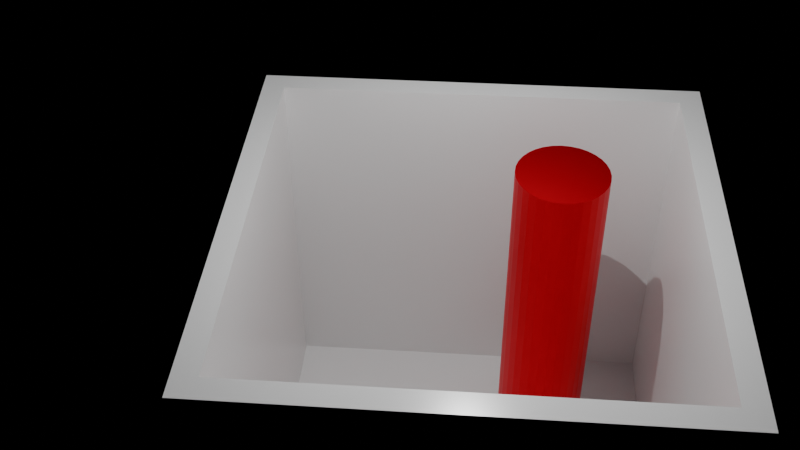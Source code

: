 # Source: scene_aug.blend  (saved by Blender 4.4.32; exported with 4.5.12 LTS)
import bpy
from mathutils import Matrix  # noqa: F401  (used for matrix-valued properties, if any)

bpy.ops.wm.read_factory_settings(use_empty=True)
scene = bpy.context.scene
scene.name = 'Scene'

# ---- collections
col_collection = bpy.data.collections.new('Collection'); scene.collection.children.link(col_collection)

# ---- materials (node trees are filled in below, after node groups)
mat_cup = bpy.data.materials.new('cup')
mat_water = bpy.data.materials.new('water')
mat_cyl_mtr = bpy.data.materials.new('cyl_mtr')

# ---- material node trees
mat_cup.use_nodes = True; mat_cup.node_tree.nodes.clear()
_N = mat_cup.node_tree.nodes; _L = mat_cup.node_tree.links
n0 = _N.new('ShaderNodeBsdfPrincipled'); n0.name = 'Principled BSDF'; n0.location = (10, 300)
n0.inputs[2].default_value = 0.2559
n0.inputs[3].default_value = 1.45
n1 = _N.new('ShaderNodeOutputMaterial'); n1.name = 'Material Output'; n1.location = (300, 300)
_L.new(n0.outputs[0], n1.inputs[0])
n1.is_active_output = True
mat_water.use_nodes = True; mat_water.node_tree.nodes.clear()
_N = mat_water.node_tree.nodes; _L = mat_water.node_tree.links
n0 = _N.new('ShaderNodeBsdfPrincipled'); n0.name = 'Principled BSDF'; n0.location = (10, 300)
n0.inputs[0].default_value = (0.6491, 0.8003, 0.8003, 1.0)
n0.inputs[2].default_value = 0.0
n0.inputs[3].default_value = 1.33
n0.inputs[18].default_value = 1.0
n1 = _N.new('ShaderNodeOutputMaterial'); n1.name = 'Material Output'; n1.location = (300, 300)
_L.new(n0.outputs[0], n1.inputs[0])
n1.is_active_output = True
mat_cyl_mtr.use_nodes = True; mat_cyl_mtr.node_tree.nodes.clear()
_N = mat_cyl_mtr.node_tree.nodes; _L = mat_cyl_mtr.node_tree.links
n0 = _N.new('ShaderNodeBsdfPrincipled'); n0.name = 'Principled BSDF'; n0.location = (10, 300)
n0.inputs[0].default_value = (0.8, 0.0, 0.0173, 1.0)
n0.inputs[1].default_value = 0.8976
n0.inputs[3].default_value = 1.45
n1 = _N.new('ShaderNodeOutputMaterial'); n1.name = 'Material Output'; n1.location = (300, 300)
_L.new(n0.outputs[0], n1.inputs[0])
n1.is_active_output = True

# ---- world
world_world = bpy.data.worlds.new('World'); scene.world = world_world
world_world.use_nodes = True; world_world.node_tree.nodes.clear()
_N = world_world.node_tree.nodes; _L = world_world.node_tree.links
world_world.color = (0.05088, 0.05088, 0.05088)
world_world.sun_shadow_jitter_overblur = 0.0

# ---- cameras
cam_camera = bpy.data.cameras.new('camera')

# ---- lights
light_point = bpy.data.lights.new('point', 'POINT')
light_point.energy = 100.0

# ---- meshes
me_cup_001 = bpy.data.meshes.new('cup.001')
me_cup_001.from_pydata([(-1.0, -1.0, -1.0), (-0.9, -0.9, -0.7), (-1.0, -1.0, 1.0), (-1.0, 1.0, -1.0), (-0.9, 0.9, -0.7), (-1.0, 1.0, 1.0), (1.0, -1.0, -1.0), (0.9, -0.9, -0.7), (1.0, -1.0, 1.0), (1.0, 1.0, -1.0), (0.9, 0.9, -0.7), (1.0, 1.0, 1.0), (-0.9, -0.9, 1.0), (0.9, 0.9, 1.0), (-0.9, 0.9, 1.0), (0.9, -0.9, 1.0)], [], [(0, 2, 5, 3), (3, 5, 11, 9), (9, 11, 8, 6), (6, 8, 2, 0), (3, 9, 6, 0), (5, 2, 8, 15, 12, 14), (8, 11, 5, 14, 13, 15), (12, 1, 4, 14), (14, 4, 10, 13), (10, 7, 15, 13), (7, 1, 12, 15), (4, 1, 7, 10)])
me_cup_001.polygons.foreach_set('use_smooth', [True] * 12)
_k = set([(0, 2), (0, 3), (0, 6), (1, 4), (1, 7), (1, 12), (2, 5), (2, 8), (3, 5), (3, 9), (4, 10), (4, 14), (5, 11), (6, 8), (6, 9), (7, 10), (7, 15), (8, 11), (9, 11), (10, 13), (12, 14), (12, 15), (13, 14), (13, 15)])
me_cup_001.attributes.new('sharp_edge', 'BOOLEAN', 'EDGE').data.foreach_set('value', [ (min(e.vertices), max(e.vertices)) in _k for e in me_cup_001.edges])
me_cup_001.materials.append(mat_cup)
me_cup_001.update()
me_cup_001.normals_split_custom_set([tuple(v) for v in zip(*[iter([-1.0, 0.0, 0.0, -1.0, 0.0, 0.0, -1.0, 0.0, 0.0, -1.0, 0.0, 0.0, 0.0, 1.0, 0.0, 0.0, 1.0, 0.0, 0.0, 1.0, 0.0, 0.0, 1.0, 0.0, 1.0, 0.0, 0.0, 1.0, 0.0, 0.0, 1.0, 0.0, 0.0, 1.0, 0.0, 0.0, 0.0, -1.0, 0.0, 0.0, -1.0, 0.0, 0.0, -1.0, 0.0, 0.0, -1.0, 0.0, 0.0, 0.0, -1.0, 0.0, 0.0, -1.0, 0.0, 0.0, -1.0, 0.0, 0.0, -1.0, 0.0, 0.0, 1.0, 0.0, 0.0, 1.0, 0.0, 0.0, 1.0, 0.0, 0.0, 1.0, 0.0, 0.0, 1.0, 0.0, 0.0, 1.0, 0.0, 0.0, 1.0, 0.0, 0.0, 1.0, 0.0, 0.0, 1.0, 0.0, 0.0, 1.0, 0.0, 0.0, 1.0, 0.0, 0.0, 1.0, 1.0, 0.0, 0.0, 1.0, 0.0, 0.0, 1.0, 0.0, 0.0, 1.0, 0.0, 0.0, 0.0, -1.0, 0.0, 0.0, -1.0, 0.0, 0.0, -1.0, 0.0, 0.0, -1.0, 0.0, -1.0, 0.0, 0.0, -1.0, 0.0, 0.0, -1.0, 0.0, 0.0, -1.0, 0.0, 0.0, 0.0, 1.0, 0.0, 0.0, 1.0, 0.0, 0.0, 1.0, 0.0, 0.0, 1.0, 0.0, 0.0, 0.0, 1.0, 0.0, 0.0, 1.0, 0.0, 0.0, 1.0, 0.0, 0.0, 1.0])] * 3)])
me_domain_001 = bpy.data.meshes.new('domain.001')
me_domain_001.from_pydata([(-1.0, -1.0, -1.0), (-1.0, -1.0, 1.0), (-1.0, 1.0, -1.0), (-1.0, 1.0, 1.0), (1.0, -1.0, -1.0), (1.0, -1.0, 1.0), (1.0, 1.0, -1.0), (1.0, 1.0, 1.0)], [], [(0, 1, 3, 2), (2, 3, 7, 6), (6, 7, 5, 4), (4, 5, 1, 0), (2, 6, 4, 0), (7, 3, 1, 5)])
me_domain_001.polygons.foreach_set('use_smooth', [True] * 6)
me_domain_001.materials.append(mat_water)
me_domain_001.update()
me_domain_001.normals_split_custom_set([tuple(v) for v in zip(*[iter([-0.5774, -0.5774, -0.5774, -0.5774, -0.5774, 0.5774, -0.5774, 0.5774, 0.5774, -0.5774, 0.5774, -0.5774, -0.5774, 0.5774, -0.5774, -0.5774, 0.5774, 0.5774, 0.5774, 0.5774, 0.5774, 0.5774, 0.5774, -0.5774, 0.5774, 0.5774, -0.5774, 0.5774, 0.5774, 0.5774, 0.5774, -0.5774, 0.5774, 0.5774, -0.5774, -0.5774, 0.5774, -0.5774, -0.5774, 0.5774, -0.5774, 0.5774, -0.5774, -0.5774, 0.5774, -0.5774, -0.5774, -0.5774, -0.5774, 0.5774, -0.5774, 0.5774, 0.5774, -0.5774, 0.5774, -0.5774, -0.5774, -0.5774, -0.5774, -0.5774, 0.5774, 0.5774, 0.5774, -0.5774, 0.5774, 0.5774, -0.5774, -0.5774, 0.5774, 0.5774, -0.5774, 0.5774])] * 3)])
me_source_001 = bpy.data.meshes.new('source.001')
me_source_001.from_pydata([(0.0, 0.0, -1.0), (0.7236, -0.5257, -0.4472), (-0.2764, -0.8506, -0.4472), (-0.8944, 0.0, -0.4472), (-0.2764, 0.8506, -0.4472), (0.7236, 0.5257, -0.4472), (0.2764, -0.8506, 0.4472), (-0.7236, -0.5257, 0.4472), (-0.7236, 0.5257, 0.4472), (0.2764, 0.8506, 0.4472), (0.8944, 0.0, 0.4472), (0.0, 0.0, 1.0), (-0.1625, -0.5, -0.8507), (0.4253, -0.309, -0.8507), (0.2629, -0.809, -0.5257), (0.8506, 0.0, -0.5257), (0.4253, 0.309, -0.8507), (-0.5257, 0.0, -0.8507), (-0.6882, -0.5, -0.5257), (-0.1625, 0.5, -0.8507), (-0.6882, 0.5, -0.5257), (0.2629, 0.809, -0.5257), (0.9511, -0.309, 0.0), (0.9511, 0.309, 0.0), (0.0, -1.0, 0.0), (0.5878, -0.809, 0.0), (-0.9511, -0.309, 0.0), (-0.5878, -0.809, 0.0), (-0.5878, 0.809, 0.0), (-0.9511, 0.309, 0.0), (0.5878, 0.809, 0.0), (0.0, 1.0, 0.0), (0.6882, -0.5, 0.5257), (-0.2629, -0.809, 0.5257), (-0.8506, 0.0, 0.5257), (-0.2629, 0.809, 0.5257), (0.6882, 0.5, 0.5257), (0.1625, -0.5, 0.8507), (0.5257, 0.0, 0.8507), (-0.4253, -0.309, 0.8507), (-0.4253, 0.309, 0.8507), (0.1625, 0.5, 0.8507)], [], [(0, 13, 12), (1, 13, 15), (0, 12, 17), (0, 17, 19), (0, 19, 16), (1, 15, 22), (2, 14, 24), (3, 18, 26), (4, 20, 28), (5, 21, 30), (1, 22, 25), (2, 24, 27), (3, 26, 29), (4, 28, 31), (5, 30, 23), (6, 32, 37), (7, 33, 39), (8, 34, 40), (9, 35, 41), (10, 36, 38), (38, 41, 11), (38, 36, 41), (36, 9, 41), (41, 40, 11), (41, 35, 40), (35, 8, 40), (40, 39, 11), (40, 34, 39), (34, 7, 39), (39, 37, 11), (39, 33, 37), (33, 6, 37), (37, 38, 11), (37, 32, 38), (32, 10, 38), (23, 36, 10), (23, 30, 36), (30, 9, 36), (31, 35, 9), (31, 28, 35), (28, 8, 35), (29, 34, 8), (29, 26, 34), (26, 7, 34), (27, 33, 7), (27, 24, 33), (24, 6, 33), (25, 32, 6), (25, 22, 32), (22, 10, 32), (30, 31, 9), (30, 21, 31), (21, 4, 31), (28, 29, 8), (28, 20, 29), (20, 3, 29), (26, 27, 7), (26, 18, 27), (18, 2, 27), (24, 25, 6), (24, 14, 25), (14, 1, 25), (22, 23, 10), (22, 15, 23), (15, 5, 23), (16, 21, 5), (16, 19, 21), (19, 4, 21), (19, 20, 4), (19, 17, 20), (17, 3, 20), (17, 18, 3), (17, 12, 18), (12, 2, 18), (15, 16, 5), (15, 13, 16), (13, 0, 16), (12, 14, 2), (12, 13, 14), (13, 1, 14)])
me_source_001.polygons.foreach_set('use_smooth', [True] * 80)
_k = set([(0, 12), (0, 13), (0, 16), (0, 17), (0, 19), (1, 13), (1, 14), (1, 15), (1, 22), (1, 25), (2, 12), (2, 14), (2, 18), (2, 24), (2, 27), (3, 17), (3, 18), (3, 20), (3, 26), (3, 29), (4, 19), (4, 20), (4, 21), (4, 28), (4, 31), (5, 15), (5, 16), (5, 21), (5, 23), (5, 30), (6, 24), (6, 25), (6, 32), (6, 33), (6, 37), (7, 26), (7, 27), (7, 33), (7, 34), (7, 39), (8, 28), (8, 29), (8, 34), (8, 35), (8, 40), (9, 30), (9, 31), (9, 35), (9, 36), (9, 41), (10, 22), (10, 23), (10, 32), (10, 36), (10, 38), (11, 37), (11, 38), (11, 39), (11, 40), (11, 41), (12, 13), (12, 14), (12, 17), (12, 18), (13, 14), (13, 15), (13, 16), (14, 24), (14, 25), (15, 16), (15, 22), (15, 23), (16, 19), (16, 21), (17, 18), (17, 19), (17, 20), (18, 26), (18, 27), (19, 20), (19, 21), (20, 28), (20, 29), (21, 30), (21, 31), (22, 23), (22, 25), (22, 32), (23, 30), (23, 36), (24, 25), (24, 27), (24, 33), (25, 32), (26, 27), (26, 29), (26, 34), (27, 33), (28, 29), (28, 31), (28, 35), (29, 34), (30, 31), (30, 36), (31, 35), (32, 37), (32, 38), (33, 37), (33, 39), (34, 39), (34, 40), (35, 40), (35, 41), (36, 38), (36, 41), (37, 38), (37, 39), (38, 41), (39, 40), (40, 41)])
me_source_001.attributes.new('sharp_edge', 'BOOLEAN', 'EDGE').data.foreach_set('value', [ (min(e.vertices), max(e.vertices)) in _k for e in me_source_001.edges])
me_source_001.update()
me_source_001.normals_split_custom_set([tuple(v) for v in zip(*[iter([0.1024, -0.3151, -0.9435, 0.1024, -0.3151, -0.9435, 0.1024, -0.3151, -0.9435, 0.7002, -0.268, -0.6617, 0.7002, -0.268, -0.6617, 0.7002, -0.268, -0.6617, -0.268, -0.1947, -0.9435, -0.268, -0.1947, -0.9435, -0.268, -0.1947, -0.9435, -0.268, 0.1947, -0.9435, -0.268, 0.1947, -0.9435, -0.268, 0.1947, -0.9435, 0.1024, 0.3151, -0.9435, 0.1024, 0.3151, -0.9435, 0.1024, 0.3151, -0.9435, 0.905, -0.268, -0.3304, 0.905, -0.268, -0.3304, 0.905, -0.268, -0.3304, 0.02475, -0.9435, -0.3304, 0.02475, -0.9435, -0.3304, 0.02475, -0.9435, -0.3304, -0.8897, -0.3151, -0.3304, -0.8897, -0.3151, -0.3304, -0.8897, -0.3151, -0.3304, -0.5746, 0.7488, -0.3304, -0.5746, 0.7488, -0.3304, -0.5746, 0.7488, -0.3304, 0.5346, 0.7779, -0.3304, 0.5346, 0.7779, -0.3304, 0.5346, 0.7779, -0.3304, 0.8026, -0.5831, -0.1256, 0.8026, -0.5831, -0.1256, 0.8026, -0.5831, -0.1256, -0.3066, -0.9435, -0.1256, -0.3066, -0.9435, -0.1256, -0.3066, -0.9435, -0.1256, -0.9921, 0.0, -0.1256, -0.9921, 0.0, -0.1256, -0.9921, 0.0, -0.1256, -0.3066, 0.9435, -0.1256, -0.3066, 0.9435, -0.1256, -0.3066, 0.9435, -0.1256, 0.8026, 0.5831, -0.1256, 0.8026, 0.5831, -0.1256, 0.8026, 0.5831, -0.1256, 0.4089, -0.6284, 0.6617, 0.4089, -0.6284, 0.6617, 0.4089, -0.6284, 0.6617, -0.4713, -0.5831, 0.6617, -0.4713, -0.5831, 0.6617, -0.4713, -0.5831, 0.6617, -0.7002, 0.268, 0.6617, -0.7002, 0.268, 0.6617, -0.7002, 0.268, 0.6617, 0.03853, 0.7488, 0.6617, 0.03853, 0.7488, 0.6617, 0.03853, 0.7488, 0.6617, 0.724, 0.1947, 0.6617, 0.724, 0.1947, 0.6617, 0.724, 0.1947, 0.6617, 0.268, 0.1947, 0.9435, 0.268, 0.1947, 0.9435, 0.268, 0.1947, 0.9435, 0.4911, 0.3568, 0.7947, 0.4911, 0.3568, 0.7947, 0.4911, 0.3568, 0.7947, 0.4089, 0.6284, 0.6617, 0.4089, 0.6284, 0.6617, 0.4089, 0.6284, 0.6617, -0.1024, 0.3151, 0.9435, -0.1024, 0.3151, 0.9435, -0.1024, 0.3151, 0.9435, -0.1876, 0.5773, 0.7947, -0.1876, 0.5773, 0.7947, -0.1876, 0.5773, 0.7947, -0.4713, 0.5831, 0.6617, -0.4713, 0.5831, 0.6617, -0.4713, 0.5831, 0.6617, -0.3313, 0.0, 0.9435, -0.3313, 0.0, 0.9435, -0.3313, 0.0, 0.9435, -0.6071, 0.0, 0.7947, -0.6071, 0.0, 0.7947, -0.6071, 0.0, 0.7947, -0.7002, -0.268, 0.6617, -0.7002, -0.268, 0.6617, -0.7002, -0.268, 0.6617, -0.1024, -0.3151, 0.9435, -0.1024, -0.3151, 0.9435, -0.1024, -0.3151, 0.9435, -0.1876, -0.5773, 0.7947, -0.1876, -0.5773, 0.7947, -0.1876, -0.5773, 0.7947, 0.03853, -0.7488, 0.6617, 0.03853, -0.7488, 0.6617, 0.03853, -0.7488, 0.6617, 0.268, -0.1947, 0.9435, 0.268, -0.1947, 0.9435, 0.268, -0.1947, 0.9435, 0.4911, -0.3568, 0.7947, 0.4911, -0.3568, 0.7947, 0.4911, -0.3568, 0.7947, 0.724, -0.1947, 0.6617, 0.724, -0.1947, 0.6617, 0.724, -0.1947, 0.6617, 0.8897, 0.3151, 0.3304, 0.8897, 0.3151, 0.3304, 0.8897, 0.3151, 0.3304, 0.7947, 0.5773, 0.1876, 0.7947, 0.5773, 0.1876, 0.7947, 0.5773, 0.1876, 0.5746, 0.7488, 0.3304, 0.5746, 0.7488, 0.3304, 0.5746, 0.7488, 0.3304, -0.02475, 0.9435, 0.3304, -0.02475, 0.9435, 0.3304, -0.02475, 0.9435, 0.3304, -0.3035, 0.9342, 0.1876, -0.3035, 0.9342, 0.1876, -0.3035, 0.9342, 0.1876, -0.5346, 0.7779, 0.3304, -0.5346, 0.7779, 0.3304, -0.5346, 0.7779, 0.3304, -0.905, 0.268, 0.3304, -0.905, 0.268, 0.3304, -0.905, 0.268, 0.3304, -0.9822, 0.0, 0.1876, -0.9822, 0.0, 0.1876, -0.9822, 0.0, 0.1876, -0.905, -0.268, 0.3304, -0.905, -0.268, 0.3304, -0.905, -0.268, 0.3304, -0.5346, -0.7779, 0.3304, -0.5346, -0.7779, 0.3304, -0.5346, -0.7779, 0.3304, -0.3035, -0.9342, 0.1876, -0.3035, -0.9342, 0.1876, -0.3035, -0.9342, 0.1876, -0.02475, -0.9435, 0.3304, -0.02475, -0.9435, 0.3304, -0.02475, -0.9435, 0.3304, 0.5746, -0.7488, 0.3304, 0.5746, -0.7488, 0.3304, 0.5746, -0.7488, 0.3304, 0.7947, -0.5773, 0.1876, 0.7947, -0.5773, 0.1876, 0.7947, -0.5773, 0.1876, 0.8897, -0.3151, 0.3304, 0.8897, -0.3151, 0.3304, 0.8897, -0.3151, 0.3304, 0.3066, 0.9435, 0.1256, 0.3066, 0.9435, 0.1256, 0.3066, 0.9435, 0.1256, 0.3035, 0.9342, -0.1876, 0.3035, 0.9342, -0.1876, 0.3035, 0.9342, -0.1876, 0.02475, 0.9435, -0.3304, 0.02475, 0.9435, -0.3304, 0.02475, 0.9435, -0.3304, -0.8026, 0.5831, 0.1256, -0.8026, 0.5831, 0.1256, -0.8026, 0.5831, 0.1256, -0.7947, 0.5773, -0.1876, -0.7947, 0.5773, -0.1876, -0.7947, 0.5773, -0.1876, -0.8897, 0.3151, -0.3304, -0.8897, 0.3151, -0.3304, -0.8897, 0.3151, -0.3304, -0.8026, -0.5831, 0.1256, -0.8026, -0.5831, 0.1256, -0.8026, -0.5831, 0.1256, -0.7947, -0.5773, -0.1876, -0.7947, -0.5773, -0.1876, -0.7947, -0.5773, -0.1876, -0.5746, -0.7488, -0.3304, -0.5746, -0.7488, -0.3304, -0.5746, -0.7488, -0.3304, 0.3066, -0.9435, 0.1256, 0.3066, -0.9435, 0.1256, 0.3066, -0.9435, 0.1256, 0.3035, -0.9342, -0.1876, 0.3035, -0.9342, -0.1876, 0.3035, -0.9342, -0.1876, 0.5346, -0.7779, -0.3304, 0.5346, -0.7779, -0.3304, 0.5346, -0.7779, -0.3304, 0.9921, 0.0, 0.1256, 0.9921, 0.0, 0.1256, 0.9921, 0.0, 0.1256, 0.9822, 0.0, -0.1876, 0.9822, 0.0, -0.1876, 0.9822, 0.0, -0.1876, 0.905, 0.268, -0.3304, 0.905, 0.268, -0.3304, 0.905, 0.268, -0.3304, 0.4713, 0.5831, -0.6617, 0.4713, 0.5831, -0.6617, 0.4713, 0.5831, -0.6617, 0.1876, 0.5773, -0.7947, 0.1876, 0.5773, -0.7947, 0.1876, 0.5773, -0.7947, -0.03853, 0.7488, -0.6617, -0.03853, 0.7488, -0.6617, -0.03853, 0.7488, -0.6617, -0.4089, 0.6284, -0.6617, -0.4089, 0.6284, -0.6617, -0.4089, 0.6284, -0.6617, -0.4911, 0.3568, -0.7947, -0.4911, 0.3568, -0.7947, -0.4911, 0.3568, -0.7947, -0.724, 0.1947, -0.6617, -0.724, 0.1947, -0.6617, -0.724, 0.1947, -0.6617, -0.724, -0.1947, -0.6617, -0.724, -0.1947, -0.6617, -0.724, -0.1947, -0.6617, -0.4911, -0.3568, -0.7947, -0.4911, -0.3568, -0.7947, -0.4911, -0.3568, -0.7947, -0.4089, -0.6284, -0.6617, -0.4089, -0.6284, -0.6617, -0.4089, -0.6284, -0.6617, 0.7002, 0.268, -0.6617, 0.7002, 0.268, -0.6617, 0.7002, 0.268, -0.6617, 0.6071, 0.0, -0.7947, 0.6071, 0.0, -0.7947, 0.6071, 0.0, -0.7947, 0.3313, 0.0, -0.9435, 0.3313, 0.0, -0.9435, 0.3313, 0.0, -0.9435, -0.03853, -0.7488, -0.6617, -0.03853, -0.7488, -0.6617, -0.03853, -0.7488, -0.6617, 0.1876, -0.5773, -0.7947, 0.1876, -0.5773, -0.7947, 0.1876, -0.5773, -0.7947, 0.4713, -0.5831, -0.6617, 0.4713, -0.5831, -0.6617, 0.4713, -0.5831, -0.6617])] * 3)])
me_cylinder_001 = bpy.data.meshes.new('cylinder.001')
me_cylinder_001.from_pydata([(0.0, 1.0, -1.0), (0.0, 1.0, 1.0), (0.1951, 0.9808, -1.0), (0.1951, 0.9808, 1.0), (0.3827, 0.9239, -1.0), (0.3827, 0.9239, 1.0), (0.5556, 0.8315, -1.0), (0.5556, 0.8315, 1.0), (0.7071, 0.7071, -1.0), (0.7071, 0.7071, 1.0), (0.8315, 0.5556, -1.0), (0.8315, 0.5556, 1.0), (0.9239, 0.3827, -1.0), (0.9239, 0.3827, 1.0), (0.9808, 0.1951, -1.0), (0.9808, 0.1951, 1.0), (1.0, 0.0, -1.0), (1.0, 0.0, 1.0), (0.9808, -0.1951, -1.0), (0.9808, -0.1951, 1.0), (0.9239, -0.3827, -1.0), (0.9239, -0.3827, 1.0), (0.8315, -0.5556, -1.0), (0.8315, -0.5556, 1.0), (0.7071, -0.7071, -1.0), (0.7071, -0.7071, 1.0), (0.5556, -0.8315, -1.0), (0.5556, -0.8315, 1.0), (0.3827, -0.9239, -1.0), (0.3827, -0.9239, 1.0), (0.1951, -0.9808, -1.0), (0.1951, -0.9808, 1.0), (0.0, -1.0, -1.0), (0.0, -1.0, 1.0), (-0.1951, -0.9808, -1.0), (-0.1951, -0.9808, 1.0), (-0.3827, -0.9239, -1.0), (-0.3827, -0.9239, 1.0), (-0.5556, -0.8315, -1.0), (-0.5556, -0.8315, 1.0), (-0.7071, -0.7071, -1.0), (-0.7071, -0.7071, 1.0), (-0.8315, -0.5556, -1.0), (-0.8315, -0.5556, 1.0), (-0.9239, -0.3827, -1.0), (-0.9239, -0.3827, 1.0), (-0.9808, -0.1951, -1.0), (-0.9808, -0.1951, 1.0), (-1.0, 0.0, -1.0), (-1.0, 0.0, 1.0), (-0.9808, 0.1951, -1.0), (-0.9808, 0.1951, 1.0), (-0.9239, 0.3827, -1.0), (-0.9239, 0.3827, 1.0), (-0.8315, 0.5556, -1.0), (-0.8315, 0.5556, 1.0), (-0.7071, 0.7071, -1.0), (-0.7071, 0.7071, 1.0), (-0.5556, 0.8315, -1.0), (-0.5556, 0.8315, 1.0), (-0.3827, 0.9239, -1.0), (-0.3827, 0.9239, 1.0), (-0.1951, 0.9808, -1.0), (-0.1951, 0.9808, 1.0)], [], [(0, 1, 3, 2), (2, 3, 5, 4), (4, 5, 7, 6), (6, 7, 9, 8), (8, 9, 11, 10), (10, 11, 13, 12), (12, 13, 15, 14), (14, 15, 17, 16), (16, 17, 19, 18), (18, 19, 21, 20), (20, 21, 23, 22), (22, 23, 25, 24), (24, 25, 27, 26), (26, 27, 29, 28), (28, 29, 31, 30), (30, 31, 33, 32), (32, 33, 35, 34), (34, 35, 37, 36), (36, 37, 39, 38), (38, 39, 41, 40), (40, 41, 43, 42), (42, 43, 45, 44), (44, 45, 47, 46), (46, 47, 49, 48), (48, 49, 51, 50), (50, 51, 53, 52), (52, 53, 55, 54), (54, 55, 57, 56), (56, 57, 59, 58), (58, 59, 61, 60), (3, 1, 63, 61, 59, 57, 55, 53, 51, 49, 47, 45, 43, 41, 39, 37, 35, 33, 31, 29, 27, 25, 23, 21, 19, 17, 15, 13, 11, 9, 7, 5), (60, 61, 63, 62), (62, 63, 1, 0), (0, 2, 4, 6, 8, 10, 12, 14, 16, 18, 20, 22, 24, 26, 28, 30, 32, 34, 36, 38, 40, 42, 44, 46, 48, 50, 52, 54, 56, 58, 60, 62)])
me_cylinder_001.polygons.foreach_set('use_smooth', [True] * 34)
_k = set([(0, 1), (0, 2), (0, 62), (1, 3), (1, 63), (2, 3), (2, 4), (3, 5), (4, 5), (4, 6), (5, 7), (6, 7), (6, 8), (7, 9), (8, 9), (8, 10), (9, 11), (10, 11), (10, 12), (11, 13), (12, 13), (12, 14), (13, 15), (14, 15), (14, 16), (15, 17), (16, 17), (16, 18), (17, 19), (18, 19), (18, 20), (19, 21), (20, 21), (20, 22), (21, 23), (22, 23), (22, 24), (23, 25), (24, 25), (24, 26), (25, 27), (26, 27), (26, 28), (27, 29), (28, 29), (28, 30), (29, 31), (30, 31), (30, 32), (31, 33), (32, 33), (32, 34), (33, 35), (34, 35), (34, 36), (35, 37), (36, 37), (36, 38), (37, 39), (38, 39), (38, 40), (39, 41), (40, 41), (40, 42), (41, 43), (42, 43), (42, 44), (43, 45), (44, 45), (44, 46), (45, 47), (46, 47), (46, 48), (47, 49), (48, 49), (48, 50), (49, 51), (50, 51), (50, 52), (51, 53), (52, 53), (52, 54), (53, 55), (54, 55), (54, 56), (55, 57), (56, 57), (56, 58), (57, 59), (58, 59), (58, 60), (59, 61), (60, 61), (60, 62), (61, 63), (62, 63)])
me_cylinder_001.attributes.new('sharp_edge', 'BOOLEAN', 'EDGE').data.foreach_set('value', [ (min(e.vertices), max(e.vertices)) in _k for e in me_cylinder_001.edges])
me_cylinder_001.materials.append(mat_cyl_mtr)
me_cylinder_001.update()
me_cylinder_001.normals_split_custom_set([tuple(v) for v in zip(*[iter([0.09802, 0.9952, 0.0, 0.09802, 0.9952, 0.0, 0.09802, 0.9952, 0.0, 0.09802, 0.9952, 0.0, 0.2903, 0.9569, 0.0, 0.2903, 0.9569, 0.0, 0.2903, 0.9569, 0.0, 0.2903, 0.9569, 0.0, 0.4714, 0.8819, 0.0, 0.4714, 0.8819, 0.0, 0.4714, 0.8819, 0.0, 0.4714, 0.8819, 0.0, 0.6344, 0.773, 0.0, 0.6344, 0.773, 0.0, 0.6344, 0.773, 0.0, 0.6344, 0.773, 0.0, 0.773, 0.6344, 0.0, 0.773, 0.6344, 0.0, 0.773, 0.6344, 0.0, 0.773, 0.6344, 0.0, 0.8819, 0.4714, 0.0, 0.8819, 0.4714, 0.0, 0.8819, 0.4714, 0.0, 0.8819, 0.4714, 0.0, 0.9569, 0.2903, 0.0, 0.9569, 0.2903, 0.0, 0.9569, 0.2903, 0.0, 0.9569, 0.2903, 0.0, 0.9952, 0.09802, 0.0, 0.9952, 0.09802, 0.0, 0.9952, 0.09802, 0.0, 0.9952, 0.09802, 0.0, 0.9952, -0.09802, 0.0, 0.9952, -0.09802, 0.0, 0.9952, -0.09802, 0.0, 0.9952, -0.09802, 0.0, 0.9569, -0.2903, 0.0, 0.9569, -0.2903, 0.0, 0.9569, -0.2903, 0.0, 0.9569, -0.2903, 0.0, 0.8819, -0.4714, 0.0, 0.8819, -0.4714, 0.0, 0.8819, -0.4714, 0.0, 0.8819, -0.4714, 0.0, 0.773, -0.6344, 0.0, 0.773, -0.6344, 0.0, 0.773, -0.6344, 0.0, 0.773, -0.6344, 0.0, 0.6344, -0.773, 0.0, 0.6344, -0.773, 0.0, 0.6344, -0.773, 0.0, 0.6344, -0.773, 0.0, 0.4714, -0.8819, 0.0, 0.4714, -0.8819, 0.0, 0.4714, -0.8819, 0.0, 0.4714, -0.8819, 0.0, 0.2903, -0.9569, 0.0, 0.2903, -0.9569, 0.0, 0.2903, -0.9569, 0.0, 0.2903, -0.9569, 0.0, 0.09802, -0.9952, 0.0, 0.09802, -0.9952, 0.0, 0.09802, -0.9952, 0.0, 0.09802, -0.9952, 0.0, -0.09802, -0.9952, 0.0, -0.09802, -0.9952, 0.0, -0.09802, -0.9952, 0.0, -0.09802, -0.9952, 0.0, -0.2903, -0.9569, 0.0, -0.2903, -0.9569, 0.0, -0.2903, -0.9569, 0.0, -0.2903, -0.9569, 0.0, -0.4714, -0.8819, 0.0, -0.4714, -0.8819, 0.0, -0.4714, -0.8819, 0.0, -0.4714, -0.8819, 0.0, -0.6344, -0.773, 0.0, -0.6344, -0.773, 0.0, -0.6344, -0.773, 0.0, -0.6344, -0.773, 0.0, -0.773, -0.6344, 0.0, -0.773, -0.6344, 0.0, -0.773, -0.6344, 0.0, -0.773, -0.6344, 0.0, -0.8819, -0.4714, 0.0, -0.8819, -0.4714, 0.0, -0.8819, -0.4714, 0.0, -0.8819, -0.4714, 0.0, -0.9569, -0.2903, 0.0, -0.9569, -0.2903, 0.0, -0.9569, -0.2903, 0.0, -0.9569, -0.2903, 0.0, -0.9952, -0.09802, 0.0, -0.9952, -0.09802, 0.0, -0.9952, -0.09802, 0.0, -0.9952, -0.09802, 0.0, -0.9952, 0.09802, 0.0, -0.9952, 0.09802, 0.0, -0.9952, 0.09802, 0.0, -0.9952, 0.09802, 0.0, -0.9569, 0.2903, 0.0, -0.9569, 0.2903, 0.0, -0.9569, 0.2903, 0.0, -0.9569, 0.2903, 0.0, -0.8819, 0.4714, 0.0, -0.8819, 0.4714, 0.0, -0.8819, 0.4714, 0.0, -0.8819, 0.4714, 0.0, -0.773, 0.6344, 0.0, -0.773, 0.6344, 0.0, -0.773, 0.6344, 0.0, -0.773, 0.6344, 0.0, -0.6344, 0.773, 0.0, -0.6344, 0.773, 0.0, -0.6344, 0.773, 0.0, -0.6344, 0.773, 0.0, -0.4714, 0.8819, 0.0, -0.4714, 0.8819, 0.0, -0.4714, 0.8819, 0.0, -0.4714, 0.8819, 0.0, 2.864e-08, 0.0, 1.0, 2.864e-08, 0.0, 1.0, 2.864e-08, 0.0, 1.0, 2.864e-08, 0.0, 1.0, 2.864e-08, 0.0, 1.0, 2.864e-08, 0.0, 1.0, 2.864e-08, 0.0, 1.0, 2.864e-08, 0.0, 1.0, 2.864e-08, 0.0, 1.0, 2.864e-08, 0.0, 1.0, 2.864e-08, 0.0, 1.0, 2.864e-08, 0.0, 1.0, 2.864e-08, 0.0, 1.0, 2.864e-08, 0.0, 1.0, 2.864e-08, 0.0, 1.0, 2.864e-08, 0.0, 1.0, 2.864e-08, 0.0, 1.0, 2.864e-08, 0.0, 1.0, 2.864e-08, 0.0, 1.0, 2.864e-08, 0.0, 1.0, 2.864e-08, 0.0, 1.0, 2.864e-08, 0.0, 1.0, 2.864e-08, 0.0, 1.0, 2.864e-08, 0.0, 1.0, 2.864e-08, 0.0, 1.0, 2.864e-08, 0.0, 1.0, 2.864e-08, 0.0, 1.0, 2.864e-08, 0.0, 1.0, 2.864e-08, 0.0, 1.0, 2.864e-08, 0.0, 1.0, 2.864e-08, 0.0, 1.0, 2.864e-08, 0.0, 1.0, -0.2903, 0.9569, 0.0, -0.2903, 0.9569, 0.0, -0.2903, 0.9569, 0.0, -0.2903, 0.9569, 0.0, -0.09802, 0.9952, 0.0, -0.09802, 0.9952, 0.0, -0.09802, 0.9952, 0.0, -0.09802, 0.9952, 0.0, -2.864e-08, 0.0, -1.0, -2.864e-08, 0.0, -1.0, -2.864e-08, 0.0, -1.0, -2.864e-08, 0.0, -1.0, -2.864e-08, 0.0, -1.0, -2.864e-08, 0.0, -1.0, -2.864e-08, 0.0, -1.0, -2.864e-08, 0.0, -1.0, -2.864e-08, 0.0, -1.0, -2.864e-08, 0.0, -1.0, -2.864e-08, 0.0, -1.0, -2.864e-08, 0.0, -1.0, -2.864e-08, 0.0, -1.0, -2.864e-08, 0.0, -1.0, -2.864e-08, 0.0, -1.0, -2.864e-08, 0.0, -1.0, -2.864e-08, 0.0, -1.0, -2.864e-08, 0.0, -1.0, -2.864e-08, 0.0, -1.0, -2.864e-08, 0.0, -1.0, -2.864e-08, 0.0, -1.0, -2.864e-08, 0.0, -1.0, -2.864e-08, 0.0, -1.0, -2.864e-08, 0.0, -1.0, -2.864e-08, 0.0, -1.0, -2.864e-08, 0.0, -1.0, -2.864e-08, 0.0, -1.0, -2.864e-08, 0.0, -1.0, -2.864e-08, 0.0, -1.0, -2.864e-08, 0.0, -1.0, -2.864e-08, 0.0, -1.0, -2.864e-08, 0.0, -1.0])] * 3)])

# ---- objects
ob_cup = bpy.data.objects.new('cup', me_cup_001)
ob_domain = bpy.data.objects.new('domain', me_domain_001)
ob_source = bpy.data.objects.new('source', me_source_001)
ob_cylinder = bpy.data.objects.new('cylinder', me_cylinder_001)
ob_point = bpy.data.objects.new('point', light_point)
ob_camera = bpy.data.objects.new('camera', cam_camera)

# ---- transforms, parenting, visibility, modifiers, constraints
ob_cup.location = (0.0, 0.0, 1.0)
_m = ob_cup.modifiers.new('Fluid', 'FLUID')
_m.fluid_type = 'EFFECTOR'
ob_domain.location = (0.0, 0.0, 2.4)
ob_domain.scale = (1.5, 1.5, 2.4)
ob_domain.display_type = 'SOLID'
_m = ob_domain.modifiers.new('Fluid', 'FLUID')
_m.fluid_type = 'DOMAIN'
_m = ob_domain.modifiers.new('Liquid Particle System', 'PARTICLE_SYSTEM')
ob_source.location = (0.4, 0.52, 3.72)
ob_source.scale = (0.3, 0.3, 0.3)
_m = ob_source.modifiers.new('Fluid', 'FLUID')
_m.fluid_type = 'FLOW'
ob_cylinder.location = (-0.36, -0.33, 1.0)
ob_cylinder.scale = (0.2, 0.2, 1.0)
_m = ob_cylinder.modifiers.new('Fluid', 'FLUID')
_m.fluid_type = 'EFFECTOR'
ob_point.location = (0.0, 0.0, 3.31)
ob_camera.location = (0.0, 3.39, 4.78)
ob_camera.rotation_euler = (0.8783, 0.0064, -3.061)

# ---- collection membership
col_collection.objects.link(ob_cup)
col_collection.objects.link(ob_domain)
col_collection.objects.link(ob_source)
col_collection.objects.link(ob_cylinder)
col_collection.objects.link(ob_point)
col_collection.objects.link(ob_camera)

# ---- scene / render settings (as saved in the file)
scene.camera = ob_camera
scene.frame_start = 1; scene.frame_end = 90; scene.frame_set(1)
scene.render.engine = 'CYCLES'
scene.render.image_settings.file_format = 'FFMPEG'
scene.render.image_settings.color_mode = 'RGB'
scene.cycles.denoising_use_gpu = True
scene.cycles.samples = 16
bpy.context.view_layer.update()
